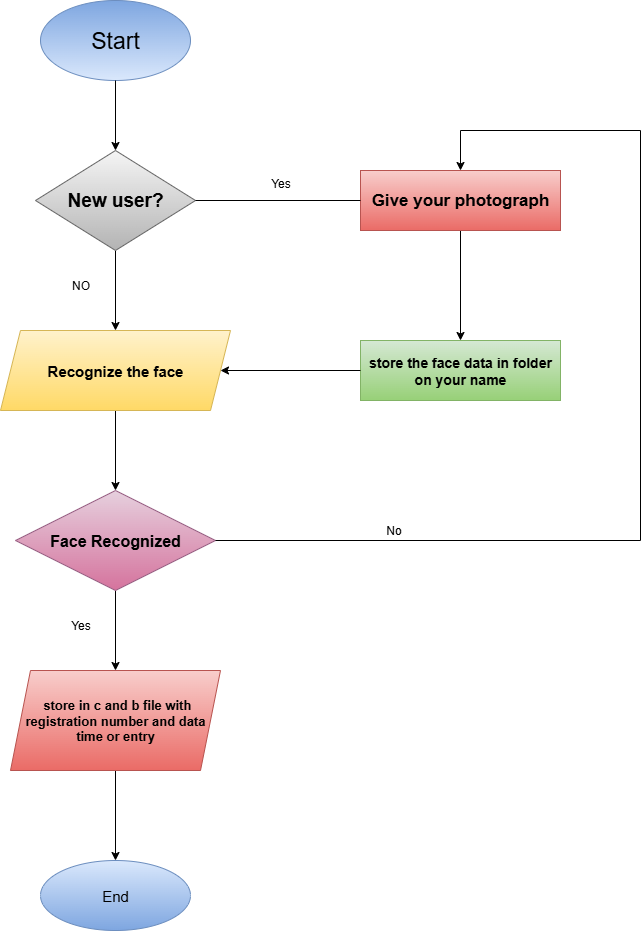

The diagram above was exported from draw.io. Its source (the exported page's mxGraphModel, read from the mxfile embedded in the PNG):
<mxGraphModel dx="268" dy="564" grid="1" gridSize="8" guides="1" tooltips="1" connect="1" arrows="1" fold="1" page="1" pageScale="1" pageWidth="827" pageHeight="1169" math="0" shadow="0">
  <root>
    <mxCell id="0" />
    <mxCell id="1" parent="0" />
    <mxCell id="tBE8_xCKhPi9zhwkwJAm-1" value="&lt;font style=&quot;font-size: 23px;&quot;&gt;Start&lt;/font&gt;" style="ellipse;whiteSpace=wrap;html=1;direction=west;fillColor=#dae8fc;strokeColor=#6c8ebf;gradientColor=#7ea6e0;" parent="1" vertex="1">
      <mxGeometry x="80" y="70" width="150" height="80" as="geometry" />
    </mxCell>
    <mxCell id="tBE8_xCKhPi9zhwkwJAm-6" value="" style="edgeStyle=orthogonalEdgeStyle;rounded=0;orthogonalLoop=1;jettySize=auto;html=1;" parent="1" source="tBE8_xCKhPi9zhwkwJAm-2" target="tBE8_xCKhPi9zhwkwJAm-3" edge="1">
      <mxGeometry relative="1" as="geometry" />
    </mxCell>
    <mxCell id="tBE8_xCKhPi9zhwkwJAm-2" value="&lt;b&gt;&lt;font style=&quot;font-size: 19px;&quot;&gt;New user?&lt;/font&gt;&lt;/b&gt;" style="rhombus;whiteSpace=wrap;html=1;fillColor=#f5f5f5;gradientColor=#b3b3b3;strokeColor=#666666;" parent="1" vertex="1">
      <mxGeometry x="75" y="220" width="160" height="100" as="geometry" />
    </mxCell>
    <mxCell id="tBE8_xCKhPi9zhwkwJAm-7" value="" style="edgeStyle=orthogonalEdgeStyle;rounded=0;orthogonalLoop=1;jettySize=auto;html=1;" parent="1" source="tBE8_xCKhPi9zhwkwJAm-3" target="tBE8_xCKhPi9zhwkwJAm-4" edge="1">
      <mxGeometry relative="1" as="geometry" />
    </mxCell>
    <mxCell id="tBE8_xCKhPi9zhwkwJAm-3" value="&lt;b&gt;&lt;font style=&quot;font-size: 15px;&quot;&gt;Recognize the face&lt;/font&gt;&lt;/b&gt;" style="shape=parallelogram;perimeter=parallelogramPerimeter;whiteSpace=wrap;html=1;fixedSize=1;fillColor=#fff2cc;gradientColor=#ffd966;strokeColor=#d6b656;" parent="1" vertex="1">
      <mxGeometry x="40" y="400" width="230" height="80" as="geometry" />
    </mxCell>
    <mxCell id="tBE8_xCKhPi9zhwkwJAm-9" value="" style="edgeStyle=orthogonalEdgeStyle;rounded=0;orthogonalLoop=1;jettySize=auto;html=1;" parent="1" source="tBE8_xCKhPi9zhwkwJAm-4" target="tBE8_xCKhPi9zhwkwJAm-8" edge="1">
      <mxGeometry relative="1" as="geometry" />
    </mxCell>
    <mxCell id="tBE8_xCKhPi9zhwkwJAm-4" value="&lt;font style=&quot;font-size: 16px;&quot;&gt;&lt;b&gt;Face Recognized&lt;/b&gt;&lt;/font&gt;" style="rhombus;whiteSpace=wrap;html=1;fillColor=#e6d0de;gradientColor=#d5739d;strokeColor=#996185;" parent="1" vertex="1">
      <mxGeometry x="55" y="560" width="200" height="100" as="geometry" />
    </mxCell>
    <mxCell id="tBE8_xCKhPi9zhwkwJAm-5" value="" style="endArrow=classic;html=1;rounded=0;exitX=0.5;exitY=0;exitDx=0;exitDy=0;entryX=0.5;entryY=0;entryDx=0;entryDy=0;" parent="1" source="tBE8_xCKhPi9zhwkwJAm-1" target="tBE8_xCKhPi9zhwkwJAm-2" edge="1">
      <mxGeometry width="50" height="50" relative="1" as="geometry">
        <mxPoint x="610" y="320" as="sourcePoint" />
        <mxPoint x="660" y="270" as="targetPoint" />
      </mxGeometry>
    </mxCell>
    <mxCell id="tBE8_xCKhPi9zhwkwJAm-11" value="" style="edgeStyle=orthogonalEdgeStyle;rounded=0;orthogonalLoop=1;jettySize=auto;html=1;" parent="1" source="tBE8_xCKhPi9zhwkwJAm-8" target="tBE8_xCKhPi9zhwkwJAm-10" edge="1">
      <mxGeometry relative="1" as="geometry" />
    </mxCell>
    <mxCell id="tBE8_xCKhPi9zhwkwJAm-8" value="&lt;b&gt;&lt;font style=&quot;font-size: 13px;&quot;&gt;&amp;nbsp;store in c and b file with registration number and data time or entry&lt;/font&gt;&lt;/b&gt;" style="shape=parallelogram;perimeter=parallelogramPerimeter;whiteSpace=wrap;html=1;fixedSize=1;fillColor=#f8cecc;gradientColor=#ea6b66;strokeColor=#b85450;" parent="1" vertex="1">
      <mxGeometry x="50" y="740" width="210" height="100" as="geometry" />
    </mxCell>
    <mxCell id="tBE8_xCKhPi9zhwkwJAm-10" value="&lt;font style=&quot;font-size: 15px;&quot;&gt;End&lt;/font&gt;" style="ellipse;whiteSpace=wrap;html=1;fillColor=#dae8fc;gradientColor=#7ea6e0;strokeColor=#6c8ebf;" parent="1" vertex="1">
      <mxGeometry x="80" y="930" width="150" height="70" as="geometry" />
    </mxCell>
    <mxCell id="tBE8_xCKhPi9zhwkwJAm-12" value="&lt;b&gt;&lt;font style=&quot;font-size: 14px;&quot;&gt;store the face data in folder on your name&lt;/font&gt;&lt;/b&gt;" style="rounded=0;whiteSpace=wrap;html=1;fillColor=#d5e8d4;gradientColor=#97d077;strokeColor=#82b366;" parent="1" vertex="1">
      <mxGeometry x="400" y="410" width="200" height="60" as="geometry" />
    </mxCell>
    <mxCell id="tBE8_xCKhPi9zhwkwJAm-23" value="" style="edgeStyle=orthogonalEdgeStyle;rounded=0;orthogonalLoop=1;jettySize=auto;html=1;" parent="1" source="tBE8_xCKhPi9zhwkwJAm-13" target="tBE8_xCKhPi9zhwkwJAm-12" edge="1">
      <mxGeometry relative="1" as="geometry" />
    </mxCell>
    <mxCell id="tBE8_xCKhPi9zhwkwJAm-13" value="&lt;b&gt;&lt;font style=&quot;font-size: 17px;&quot;&gt;Give your photograph&lt;/font&gt;&lt;/b&gt;" style="rounded=0;whiteSpace=wrap;html=1;fillColor=#f8cecc;gradientColor=#ea6b66;strokeColor=#b85450;" parent="1" vertex="1">
      <mxGeometry x="400" y="240" width="200" height="60" as="geometry" />
    </mxCell>
    <mxCell id="tBE8_xCKhPi9zhwkwJAm-17" value="" style="endArrow=none;html=1;rounded=0;exitX=1;exitY=0.5;exitDx=0;exitDy=0;" parent="1" source="tBE8_xCKhPi9zhwkwJAm-4" edge="1">
      <mxGeometry width="50" height="50" relative="1" as="geometry">
        <mxPoint x="440" y="740" as="sourcePoint" />
        <mxPoint x="680" y="610" as="targetPoint" />
      </mxGeometry>
    </mxCell>
    <mxCell id="tBE8_xCKhPi9zhwkwJAm-18" value="" style="endArrow=none;html=1;rounded=0;" parent="1" edge="1">
      <mxGeometry width="50" height="50" relative="1" as="geometry">
        <mxPoint x="680" y="610" as="sourcePoint" />
        <mxPoint x="680" y="200" as="targetPoint" />
      </mxGeometry>
    </mxCell>
    <mxCell id="tBE8_xCKhPi9zhwkwJAm-19" value="" style="endArrow=none;html=1;rounded=0;" parent="1" edge="1">
      <mxGeometry width="50" height="50" relative="1" as="geometry">
        <mxPoint x="500" y="200" as="sourcePoint" />
        <mxPoint x="680" y="200" as="targetPoint" />
      </mxGeometry>
    </mxCell>
    <mxCell id="tBE8_xCKhPi9zhwkwJAm-20" value="" style="endArrow=classic;html=1;rounded=0;entryX=0.5;entryY=0;entryDx=0;entryDy=0;" parent="1" target="tBE8_xCKhPi9zhwkwJAm-13" edge="1">
      <mxGeometry width="50" height="50" relative="1" as="geometry">
        <mxPoint x="500" y="200" as="sourcePoint" />
        <mxPoint x="490" y="400" as="targetPoint" />
      </mxGeometry>
    </mxCell>
    <mxCell id="tBE8_xCKhPi9zhwkwJAm-21" value="" style="endArrow=classic;html=1;rounded=0;entryX=1;entryY=0.5;entryDx=0;entryDy=0;exitX=0;exitY=0.5;exitDx=0;exitDy=0;" parent="1" source="tBE8_xCKhPi9zhwkwJAm-12" target="tBE8_xCKhPi9zhwkwJAm-3" edge="1">
      <mxGeometry width="50" height="50" relative="1" as="geometry">
        <mxPoint x="440" y="450" as="sourcePoint" />
        <mxPoint x="490" y="400" as="targetPoint" />
      </mxGeometry>
    </mxCell>
    <mxCell id="tBE8_xCKhPi9zhwkwJAm-22" value="" style="endArrow=none;html=1;rounded=0;exitX=1;exitY=0.5;exitDx=0;exitDy=0;entryX=0;entryY=0.5;entryDx=0;entryDy=0;" parent="1" source="tBE8_xCKhPi9zhwkwJAm-2" target="tBE8_xCKhPi9zhwkwJAm-13" edge="1">
      <mxGeometry width="50" height="50" relative="1" as="geometry">
        <mxPoint x="440" y="450" as="sourcePoint" />
        <mxPoint x="490" y="400" as="targetPoint" />
      </mxGeometry>
    </mxCell>
    <mxCell id="tBE8_xCKhPi9zhwkwJAm-25" value="NO" style="text;html=1;align=center;verticalAlign=middle;resizable=0;points=[];autosize=1;strokeColor=none;fillColor=none;" parent="1" vertex="1">
      <mxGeometry x="100" y="340" width="40" height="30" as="geometry" />
    </mxCell>
    <mxCell id="tBE8_xCKhPi9zhwkwJAm-27" value="Yes" style="text;html=1;align=center;verticalAlign=middle;resizable=0;points=[];autosize=1;strokeColor=none;fillColor=none;" parent="1" vertex="1">
      <mxGeometry x="300" y="238" width="40" height="30" as="geometry" />
    </mxCell>
    <mxCell id="tBE8_xCKhPi9zhwkwJAm-28" value="No" style="text;html=1;align=center;verticalAlign=middle;resizable=0;points=[];autosize=1;strokeColor=none;fillColor=none;" parent="1" vertex="1">
      <mxGeometry x="413" y="584.5" width="40" height="30" as="geometry" />
    </mxCell>
    <mxCell id="tBE8_xCKhPi9zhwkwJAm-31" value="Yes" style="text;html=1;align=center;verticalAlign=middle;resizable=0;points=[];autosize=1;strokeColor=none;fillColor=none;" parent="1" vertex="1">
      <mxGeometry x="100" y="680" width="40" height="30" as="geometry" />
    </mxCell>
  </root>
</mxGraphModel>